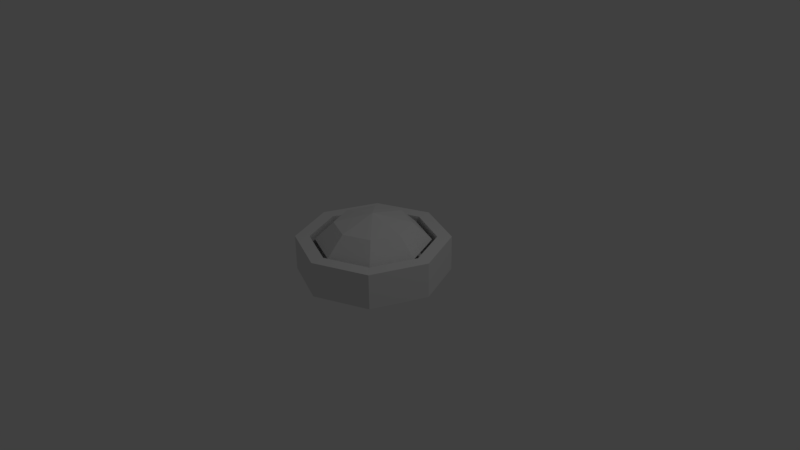 # Source: BigButton.blend  (saved by Blender 2.77.0; exported with 4.5.12 LTS)
import bpy
from mathutils import Matrix  # noqa: F401  (used for matrix-valued properties, if any)

bpy.ops.wm.read_factory_settings(use_empty=True)
scene = bpy.context.scene
scene.name = 'Scene'

# ---- collections
col_collection_1 = bpy.data.collections.new('Collection 1'); scene.collection.children.link(col_collection_1)

# ---- world
world_world = bpy.data.worlds.new('World'); scene.world = world_world
world_world.color = (0.05088, 0.05088, 0.05088)
world_world.use_sun_shadow = False
world_world.sun_shadow_jitter_overblur = 0.0
world_world.cycles.sampling_method = 'MANUAL'

# ---- cameras
cam_camera = bpy.data.cameras.new('Camera')
cam_camera.clip_end = 100.0
cam_camera.lens = 35.0
cam_camera.sensor_width = 32.0
cam_camera.sensor_height = 18.0
cam_camera.ortho_scale = 7.314
cam_camera.dof.focus_distance = 0.0
cam_camera.dof.aperture_fstop = 128.0

# ---- lights
light_lamp = bpy.data.lights.new('Lamp', 'POINT')
light_lamp.transmission_factor = 0.0
light_lamp.cutoff_distance = 30.0
light_lamp.energy = 100.0
light_lamp.shadow_buffer_clip_start = 1.001
light_lamp.shadow_soft_size = 0.1
light_lamp.shadow_maximum_resolution = 0.006
light_lamp.use_absolute_resolution = True

# ---- meshes
me_cylinder_003 = bpy.data.meshes.new('Cylinder.003')
me_cylinder_003.from_pydata([(-2.483e-09, 0.6667, 0.6778), (0.0, 1.0, 1.0), (0.4714, 0.4714, 0.6778), (0.7071, 0.7071, 1.0), (0.6667, -2.914e-08, 0.6778), (1.0, -4.371e-08, 1.0), (0.4714, -0.4714, 0.6778), (0.7071, -0.7071, 1.0), (-6.077e-08, -0.6667, 0.6778), (-8.742e-08, -1.0, 1.0), (-0.4714, -0.4714, 0.6778), (-0.7071, -0.7071, 1.0), (-0.6667, 7.95e-09, 0.6778), (-1.0, 1.192e-08, 1.0), (-0.4714, 0.4714, 0.6778), (-0.7071, 0.7071, 1.0), (0.0, 0.0, 0.5059)], [], [(0, 1, 3, 2), (2, 3, 5, 4), (4, 5, 7, 6), (6, 7, 9, 8), (8, 9, 11, 10), (10, 11, 13, 12), (3, 1, 15, 13, 11, 9, 7, 5), (12, 13, 15, 14), (14, 15, 1, 0), (4, 6, 16), (10, 12, 16), (6, 8, 16), (12, 14, 16), (2, 4, 16), (8, 10, 16), (14, 0, 16), (0, 2, 16)])
me_cylinder_003.use_remesh_preserve_volume = False
me_cylinder_003.use_remesh_preserve_attributes = False
me_cylinder_003.use_mirror_vertex_groups = False
me_cylinder_003.update()
me_cylinder_002 = bpy.data.meshes.new('Cylinder.002')
me_cylinder_002.from_pydata([(0.0, 1.0, -1.0), (0.0, 1.0, 1.211), (0.7071, 0.7071, -1.0), (0.7071, 0.7071, 1.211), (1.0, -4.371e-08, -1.0), (1.0, -4.371e-08, 1.211), (0.7071, -0.7071, -1.0), (0.7071, -0.7071, 1.211), (-8.742e-08, -1.0, -1.0), (-8.742e-08, -1.0, 1.211), (-0.7071, -0.7071, -1.0), (-0.7071, -0.7071, 1.211), (-1.0, 1.192e-08, -1.0), (-1.0, 1.192e-08, 1.211), (-0.7071, 0.7071, -1.0), (-0.7071, 0.7071, 1.211), (5.483e-09, 0.8143, 1.211), (0.5758, 0.5758, 1.211), (0.8143, -3.422e-08, 1.211), (0.5758, -0.5758, 1.211), (-6.57e-08, -0.8143, 1.211), (-0.5758, -0.5758, 1.211), (-0.8143, 1.108e-08, 1.211), (-0.5758, 0.5758, 1.211), (5.483e-09, 0.8143, -0.4953), (0.5758, 0.5758, -0.4953), (0.8143, -3.422e-08, -0.4953), (0.5758, -0.5758, -0.4953), (-6.57e-08, -0.8143, -0.4953), (-0.5758, -0.5758, -0.4953), (-0.8143, 1.108e-08, -0.4953), (-0.5758, 0.5758, -0.4953)], [], [(0, 1, 3, 2), (2, 3, 5, 4), (4, 5, 7, 6), (6, 7, 9, 8), (8, 9, 11, 10), (10, 11, 13, 12), (15, 13, 22, 23), (12, 13, 15, 14), (14, 15, 1, 0), (0, 2, 4, 6, 8, 10, 12, 14), (16, 23, 31, 24), (5, 3, 17, 18), (11, 9, 20, 21), (1, 15, 23, 16), (3, 1, 16, 17), (7, 5, 18, 19), (13, 11, 21, 22), (9, 7, 19, 20), (25, 24, 31, 30, 29, 28, 27, 26), (22, 21, 29, 30), (20, 19, 27, 28), (18, 17, 25, 26), (23, 22, 30, 31), (21, 20, 28, 29), (19, 18, 26, 27), (17, 16, 24, 25)])
me_cylinder_002.use_remesh_preserve_volume = False
me_cylinder_002.use_remesh_preserve_attributes = False
me_cylinder_002.use_mirror_vertex_groups = False
me_cylinder_002.update()

# ---- objects
ob_cylinder_001 = bpy.data.objects.new('Cylinder.001', me_cylinder_003)
ob_cylinder = bpy.data.objects.new('Cylinder', me_cylinder_002)
ob_lamp = bpy.data.objects.new('Lamp', light_lamp)
ob_camera = bpy.data.objects.new('Camera', cam_camera)

# ---- transforms, parenting, visibility, modifiers, constraints
ob_cylinder_001.location = (0.0, 0.0, 0.9654)
ob_cylinder_001.scale = (-0.7485, -0.7485, -0.7485)
ob_cylinder_001.lineart.crease_threshold = 0.0
ob_cylinder.location = (0.0, 0.0, 0.0)
ob_cylinder.scale = (1.0, 1.0, 0.2115)
ob_cylinder.lineart.crease_threshold = 0.0
ob_lamp.location = (4.076, 1.005, 5.904)
ob_lamp.rotation_euler = (0.6503, 0.05522, 1.866)
ob_lamp.lock_rotations_4d = False
ob_lamp.empty_display_type = 'ARROWS'
ob_lamp.color = (0.0, 0.0, 0.0, 0.0)
ob_lamp.lineart.crease_threshold = 0.0
ob_camera.location = (7.481, -6.508, 5.344)
ob_camera.rotation_euler = (1.109, 0.01082, 0.8149)
ob_camera.lock_rotations_4d = False
ob_camera.empty_display_type = 'ARROWS'
ob_camera.color = (0.0, 0.0, 0.0, 0.0)
ob_camera.display_type = 'WIRE'
ob_camera.lineart.crease_threshold = 0.0

# ---- collection membership
col_collection_1.objects.link(ob_cylinder_001)
col_collection_1.objects.link(ob_cylinder)
col_collection_1.objects.link(ob_lamp)
col_collection_1.objects.link(ob_camera)

# ---- scene / render settings (as saved in the file)
scene.camera = ob_camera
scene.frame_start = 1; scene.frame_end = 250; scene.frame_set(1)
scene.render.engine = 'BLENDER_EEVEE_NEXT'
scene.render.resolution_percentage = 50
scene.render.dither_intensity = 0.0
scene.cycles.use_denoising = False
scene.cycles.samples = 128
scene.cycles.sampling_pattern = 'TABULATED_SOBOL'
scene.cycles.light_sampling_threshold = 0.0
scene.cycles.use_adaptive_sampling = False
scene.cycles.use_light_tree = False
scene.cycles.blur_glossy = 0.0
scene.cycles.sample_clamp_indirect = 0.0
scene.view_settings.view_transform = 'Standard'
bpy.context.view_layer.update()
